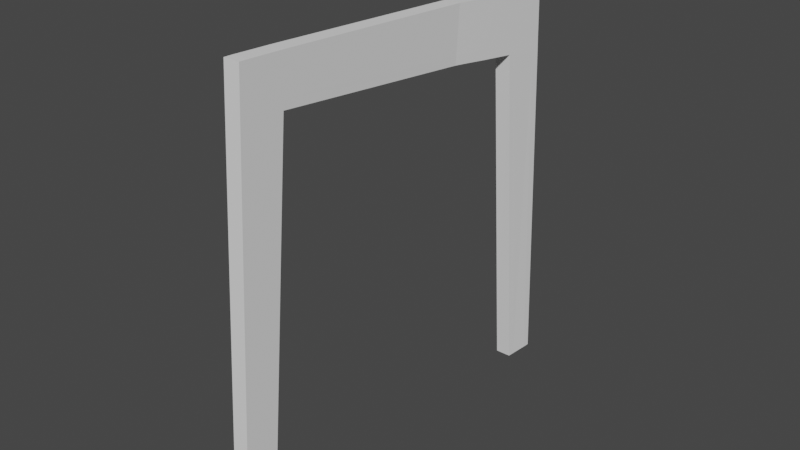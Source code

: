 # Source: Chair.blend  (saved by Blender 2.93.21; exported with 4.5.12 LTS)
import bpy
from mathutils import Matrix  # noqa: F401  (used for matrix-valued properties, if any)

bpy.ops.wm.read_factory_settings(use_empty=True)
scene = bpy.context.scene
scene.name = 'Scene'

# ---- collections
col_collection = bpy.data.collections.new('Collection'); scene.collection.children.link(col_collection)
col_referance_images = bpy.data.collections.new('Referance Images'); col_collection.children.link(col_referance_images)
col_chair = bpy.data.collections.new('Chair'); col_collection.children.link(col_chair)

# ---- world
world_world = bpy.data.worlds.new('World'); scene.world = world_world
world_world.use_nodes = True; world_world.node_tree.nodes.clear()
_N = world_world.node_tree.nodes; _L = world_world.node_tree.links
n0 = _N.new('ShaderNodeOutputWorld'); n0.name = 'World Output'; n0.location = (300, 300)
n1 = _N.new('ShaderNodeBackground'); n1.name = 'Background'; n1.location = (10, 300)
n1.inputs[0].default_value = (0.05088, 0.05088, 0.05088, 1.0)
_L.new(n1.outputs[0], n0.inputs[0])
n0.is_active_output = True
world_world.color = (0.05088, 0.05088, 0.05088)
world_world.use_sun_shadow = False
world_world.sun_shadow_jitter_overblur = 0.0

# ---- meshes
me_cube_002 = bpy.data.meshes.new('Cube.002')
me_cube_002.from_pydata([(-1.0, -0.9039, -1.0), (-1.0, 0.4648, 21.32), (-1.0, 0.7809, -1.0), (-1.0, 2.813, 21.22), (1.0, -0.9039, -1.0), (1.0, 0.4648, 21.32), (1.0, 0.7809, -1.0), (1.0, 2.813, 21.22), (-1.0, 0.2533, 17.87), (-1.0, 2.499, 17.79), (1.0, 2.499, 17.79), (1.0, 0.2533, 17.87), (-1.0, 0.3441, 19.36), (-1.0, 2.634, 19.26), (1.0, 2.634, 19.26), (1.0, 0.3441, 19.36), (-1.0, -0.6076, -1.0), (-1.0, 0.8779, 21.31), (1.0, -0.6076, -1.0), (1.0, 0.8779, 21.31), (1.0, 0.6484, 17.86), (-1.0, 0.6484, 17.86), (1.0, 0.7469, 19.34), (-1.0, 0.7469, 19.34), (-1.0, 2.353, 21.24), (1.0, 0.4509, -1.0), (-1.0, 2.059, 17.81), (-1.0, 2.186, 19.28), (-1.0, 0.4509, -1.0), (1.0, 2.353, 21.24), (1.0, 2.059, 17.81), (1.0, 2.186, 19.28), (-1.0, 2.589, 18.77), (1.0, 2.589, 18.77), (1.0, 0.3137, 18.86), (-1.0, 0.3137, 18.86), (-1.0, 0.7139, 18.84), (1.0, 0.7139, 18.84), (1.0, 2.143, 18.79), (-1.0, 2.143, 18.79), (-1.003, 13.91, 20.59), (0.9975, 13.91, 20.59), (-0.995, 13.72, 18.14), (1.005, 13.73, 18.14), (-1.003, 13.69, 17.68), (0.9975, 13.68, 17.68), (-1.0, 0.822, -0.5511), (1.0, 0.822, -0.5511), (1.0, -0.8763, -0.549), (-1.0, -0.8763, -0.549), (-1.0, -0.5776, -0.5494), (1.0, -0.5776, -0.5494), (1.0, 0.4894, -0.5507), (-1.0, 0.4894, -0.5507), (0.03368, 19.8, 20.11), (2.041, 19.8, 20.11), (0.04733, 19.91, 17.65), (2.033, 19.91, 17.65), (0.03368, 19.94, 16.97), (2.041, 19.94, 16.97), (1.972, 19.52, 17.02), (1.963, 19.5, 17.68), (-0.03941, 19.39, 20.14), (-0.02279, 19.5, 17.68), (-0.03513, 19.52, 17.02), (1.968, 19.39, 20.14), (1.662, 17.68, 17.76), (-0.3294, 17.68, 17.76), (1.661, 17.65, 20.28), (1.667, 17.7, 17.23), (-0.3436, 17.66, 20.28), (-0.337, 17.7, 17.23), (-1.0, 0.4255, 20.68), (-1.0, 2.755, 20.59), (1.0, 2.755, 20.59), (1.0, 0.4255, 20.68), (1.0, 0.8352, 20.67), (-1.0, 0.8352, 20.67), (1.0, 2.299, 20.6), (-1.0, 2.299, 20.6), (-1.0, 13.85, 19.8), (0.9999, 13.85, 19.8), (0.03812, 19.84, 19.31), (2.038, 19.84, 19.31), (1.966, 19.42, 19.34), (-0.034, 19.42, 19.34), (-0.3686, 17.49, 19.48), (1.632, 17.49, 19.48), (-1.0, 0.4429, 20.97), (1.967, 19.41, 19.69), (1.635, 17.51, 19.84), (-1.0, 2.781, 20.87), (1.0, 2.781, 20.87), (1.0, 0.4429, 20.97), (1.0, 0.8542, 20.95), (-1.0, 0.8542, 20.95), (1.0, 2.323, 20.89), (-1.0, 2.323, 20.89), (-1.001, 13.88, 20.15), (0.9989, 13.87, 20.15), (0.03615, 19.82, 19.66), (2.04, 19.82, 19.66), (-0.0364, 19.41, 19.69), (-0.3672, 17.51, 19.84), (1.005, 13.24, 18.19), (0.9976, 13.42, 20.62), (-1.002, 13.2, 17.73), (0.9976, 13.2, 17.73), (-1.002, 13.43, 20.62), (-0.9952, 13.24, 18.19), (-1.0, 13.37, 19.83), (0.9999, 13.37, 19.83), (0.9989, 13.39, 20.18), (-1.001, 13.39, 20.18), (-0.3049, 19.69, 22.62), (1.703, 19.69, 22.62), (-0.3739, 19.29, 22.61), (-0.6885, 17.5, 22.56), (1.633, 19.29, 22.61), (1.316, 17.49, 22.56), (1.112, 14.37, 18.08), (-0.8863, 14.37, 18.08), (1.11, 14.54, 20.54), (1.105, 14.33, 17.61), (-0.8907, 14.54, 20.54), (-0.8953, 14.33, 17.61), (1.111, 14.49, 19.74), (-0.8893, 14.49, 19.74), (1.11, 14.51, 20.1), (-0.8899, 14.51, 20.1), (1.359, 15.85, 17.43), (-0.628, 16.04, 20.42), (-0.6434, 15.85, 17.43), (1.371, 15.99, 19.61), (-0.629, 15.99, 19.61), (1.373, 16.01, 19.97), (-0.6285, 16.01, 19.97), (1.364, 15.89, 17.94), (-0.6309, 15.88, 17.94), (1.374, 16.04, 20.42), (1.437, 16.32, 17.38), (-0.547, 16.5, 20.38), (-0.5657, 16.32, 17.38), (1.452, 16.45, 19.57), (-0.5486, 16.45, 19.57), (1.454, 16.47, 19.93), (-0.5479, 16.47, 19.93), (1.442, 16.36, 17.89), (-0.552, 16.35, 17.89), (1.456, 16.5, 20.38), (1.736, 18.11, 17.18), (-0.2721, 18.06, 20.25), (-0.2684, 18.11, 17.18), (1.745, 18.18, 17.74), (-0.2455, 18.18, 17.74), (1.733, 18.06, 20.25), (-0.289, 17.95, 19.45), (1.711, 17.95, 19.45), (1.714, 17.96, 19.81), (-0.2885, 17.96, 19.81), (-0.6137, 17.92, 22.57), (1.391, 17.92, 22.57), (1.959, 20.35, -1.0), (2.021, 20.74, -1.0), (0.01433, 20.74, -1.001), (-0.04718, 20.35, -1.001), (1.755, 19.44, -1.0), (-0.2488, 19.45, -1.001), (-0.3246, 19.06, -1.001), (1.679, 19.06, -1.0), (0.01482, 20.72, -0.5448), (2.021, 20.72, -0.5441), (-0.2491, 19.42, -0.5454), (-0.3251, 19.03, -0.5457), (1.678, 19.02, -0.5448), (1.755, 19.41, -0.5446), (-0.04688, 20.33, -0.5448), (1.959, 20.33, -0.5441)], [], [(97, 24, 3, 91), (107, 106, 44, 45), (94, 19, 5, 93), (93, 5, 1, 88), (16, 18, 4, 0), (19, 17, 1, 5), (48, 11, 8, 49), (51, 20, 11, 48), (46, 9, 10, 47), (53, 26, 9, 46), (34, 15, 12, 35), (37, 22, 15, 34), (111, 104, 43, 81), (39, 27, 13, 32), (35, 12, 23, 36), (38, 31, 22, 37), (49, 8, 21, 50), (52, 30, 20, 51), (29, 24, 17, 19), (28, 25, 18, 16), (96, 29, 19, 94), (88, 1, 17, 95), (92, 7, 29, 96), (2, 6, 25, 28), (7, 3, 24, 29), (47, 10, 30, 52), (33, 14, 31, 38), (36, 23, 27, 39), (50, 21, 26, 53), (95, 17, 24, 97), (21, 36, 39, 26), (10, 33, 38, 30), (30, 38, 37, 20), (8, 35, 36, 21), (26, 39, 32, 9), (9, 32, 33, 10), (20, 37, 34, 11), (11, 34, 35, 8), (102, 62, 54, 100), (61, 60, 59, 57), (108, 105, 41, 40), (106, 109, 42, 44), (113, 108, 40, 98), (104, 107, 45, 43), (16, 50, 53, 28), (6, 47, 52, 25), (25, 52, 51, 18), (0, 49, 50, 16), (28, 53, 46, 2), (2, 46, 47, 6), (18, 51, 48, 4), (4, 48, 49, 0), (100, 54, 55, 101), (58, 56, 57, 59), (175, 174, 169, 166), (64, 63, 56, 58), (84, 61, 57, 83), (54, 62, 116, 114), (151, 70, 117, 160), (157, 153, 61, 84), (152, 154, 63, 64), (173, 172, 167, 168), (153, 150, 60, 61), (159, 151, 62, 102), (146, 141, 70, 103), (147, 140, 69, 66), (140, 142, 71, 69), (142, 148, 67, 71), (143, 147, 66, 87), (141, 149, 68, 70), (145, 143, 87, 90), (148, 144, 86, 67), (154, 156, 85, 63), (158, 157, 84, 89), (89, 84, 83, 101), (56, 82, 83, 57), (109, 110, 80, 42), (63, 85, 82, 56), (23, 77, 79, 27), (14, 74, 78, 31), (12, 72, 77, 23), (31, 78, 76, 22), (112, 111, 81, 99), (15, 75, 72, 12), (22, 76, 75, 15), (27, 79, 73, 13), (105, 112, 99, 41), (65, 89, 101, 55), (155, 158, 89, 65), (149, 145, 90, 68), (144, 146, 103, 86), (156, 159, 102, 85), (82, 100, 101, 83), (110, 113, 98, 80), (85, 102, 100, 82), (77, 95, 97, 79), (74, 92, 96, 78), (72, 88, 95, 77), (78, 96, 94, 76), (75, 93, 88, 72), (76, 94, 93, 75), (79, 97, 91, 73), (73, 91, 113, 110), (7, 92, 112, 105), (92, 74, 111, 112), (13, 73, 110, 109), (14, 33, 107, 104), (91, 3, 108, 113), (32, 13, 109, 106), (3, 7, 105, 108), (74, 14, 104, 111), (33, 32, 106, 107), (116, 118, 115, 114), (160, 161, 118, 116), (65, 55, 115, 118), (155, 65, 118, 161), (70, 68, 119, 117), (55, 54, 114, 115), (80, 98, 129, 127), (41, 99, 128, 122), (42, 80, 127, 121), (99, 81, 126, 128), (40, 41, 122, 124), (81, 43, 120, 126), (44, 42, 121, 125), (45, 44, 125, 123), (43, 45, 123, 120), (98, 40, 124, 129), (127, 129, 136, 134), (122, 128, 135, 139), (121, 127, 134, 138), (128, 126, 133, 135), (124, 122, 139, 131), (126, 120, 137, 133), (125, 121, 138, 132), (123, 125, 132, 130), (120, 123, 130, 137), (129, 124, 131, 136), (134, 136, 146, 144), (139, 135, 145, 149), (138, 134, 144, 148), (135, 133, 143, 145), (131, 139, 149, 141), (133, 137, 147, 143), (132, 138, 148, 142), (130, 132, 142, 140), (137, 130, 140, 147), (136, 131, 141, 146), (68, 155, 161, 119), (117, 119, 161, 160), (86, 103, 159, 156), (68, 90, 158, 155), (90, 87, 157, 158), (67, 86, 156, 154), (103, 70, 151, 159), (66, 69, 150, 153), (170, 171, 163, 164), (71, 67, 154, 152), (87, 66, 153, 157), (62, 151, 160, 116), (162, 165, 164, 163), (166, 167, 165, 162), (169, 168, 167, 166), (172, 176, 165, 167), (177, 175, 166, 162), (174, 173, 168, 169), (176, 170, 164, 165), (171, 177, 162, 163), (59, 60, 177, 171), (64, 58, 170, 176), (69, 71, 173, 174), (60, 150, 175, 177), (152, 64, 176, 172), (58, 59, 171, 170), (71, 152, 172, 173), (150, 69, 174, 175)])
_uv = me_cube_002.uv_layers.new(name='UVMap')
_uv.uv.foreach_set('vector', [0.621, 0.201, 0.625, 0.201, 0.625, 0.25, 0.621, 0.25, 0.5975, 0.5, 0.5975, 0.25, 0.5975, 0.25, 0.5975, 0.5, 0.621, 0.706, 0.625, 0.706, 0.625, 0.75, 0.621, 0.75, 0.621, 0.75, 0.625, 0.75, 0.625, 1.0, 0.621, 1.0, 0.125, 0.706, 0.375, 0.706, 0.375, 0.75, 0.125, 0.75, 0.625, 0.706, 0.875, 0.706, 0.875, 0.75, 0.625, 0.75, 0.3801, 0.75, 0.5864, 0.75, 0.5864, 1.0, 0.3801, 1.0, 0.3801, 0.706, 0.5864, 0.706, 0.5864, 0.75, 0.3801, 0.75, 0.3801, 0.25, 0.5864, 0.25, 0.5864, 0.5, 0.3801, 0.5, 0.3801, 0.201, 0.5864, 0.201, 0.5864, 0.25, 0.3801, 0.25, 0.5974, 0.75, 0.603, 0.75, 0.603, 1.0, 0.5974, 1.0, 0.5974, 0.706, 0.603, 0.706, 0.603, 0.75, 0.5974, 0.75, 0.6178, 0.5, 0.603, 0.5, 0.603, 0.5, 0.6178, 0.5, 0.5974, 0.201, 0.603, 0.201, 0.603, 0.25, 0.5974, 0.25, 0.5974, 0.0, 0.603, 0.0, 0.603, 0.04397, 0.5974, 0.04397, 0.5974, 0.549, 0.603, 0.549, 0.603, 0.706, 0.5974, 0.706, 0.3801, 0.0, 0.5864, 0.0, 0.5864, 0.04397, 0.3801, 0.04397, 0.3801, 0.549, 0.5864, 0.549, 0.5864, 0.706, 0.3801, 0.706, 0.625, 0.549, 0.875, 0.549, 0.875, 0.706, 0.625, 0.706, 0.125, 0.549, 0.375, 0.549, 0.375, 0.706, 0.125, 0.706, 0.621, 0.549, 0.625, 0.549, 0.625, 0.706, 0.621, 0.706, 0.621, 0.0, 0.625, 0.0, 0.625, 0.04397, 0.621, 0.04397, 0.621, 0.5, 0.625, 0.5, 0.625, 0.549, 0.621, 0.549, 0.125, 0.5, 0.375, 0.5, 0.375, 0.549, 0.125, 0.549, 0.625, 0.5, 0.875, 0.5, 0.875, 0.549, 0.625, 0.549, 0.3801, 0.5, 0.5864, 0.5, 0.5864, 0.549, 0.3801, 0.549, 0.5974, 0.5, 0.603, 0.5, 0.603, 0.549, 0.5974, 0.549, 0.5974, 0.04397, 0.603, 0.04397, 0.603, 0.201, 0.5974, 0.201, 0.3801, 0.04397, 0.5864, 0.04397, 0.5864, 0.201, 0.3801, 0.201, 0.621, 0.04397, 0.625, 0.04397, 0.625, 0.201, 0.621, 0.201, 0.5864, 0.04397, 0.5974, 0.04397, 0.5974, 0.201, 0.5864, 0.201, 0.5864, 0.5, 0.5974, 0.5, 0.5974, 0.549, 0.5864, 0.549, 0.5864, 0.549, 0.5974, 0.549, 0.5974, 0.706, 0.5864, 0.706, 0.5864, 0.0, 0.5974, 0.0, 0.5974, 0.04397, 0.5864, 0.04397, 0.5864, 0.201, 0.5974, 0.201, 0.5974, 0.25, 0.5864, 0.25, 0.5864, 0.25, 0.5974, 0.25, 0.5974, 0.5, 0.5864, 0.5, 0.5864, 0.706, 0.5974, 0.706, 0.5974, 0.75, 0.5864, 0.75, 0.5864, 0.75, 0.5974, 0.75, 0.5974, 1.0, 0.5864, 1.0, 0.621, 0.25, 0.625, 0.25, 0.625, 0.25, 0.621, 0.25, 0.603, 0.5, 0.5975, 0.5, 0.5975, 0.5, 0.603, 0.5, 0.875, 0.5, 0.625, 0.5, 0.625, 0.5, 0.875, 0.5, 0.5975, 0.25, 0.603, 0.25, 0.603, 0.25, 0.5975, 0.25, 0.621, 0.25, 0.625, 0.25, 0.625, 0.25, 0.621, 0.25, 0.603, 0.5, 0.5975, 0.5, 0.5975, 0.5, 0.603, 0.5, 0.375, 0.04397, 0.3801, 0.04397, 0.3801, 0.201, 0.375, 0.201, 0.375, 0.5, 0.3801, 0.5, 0.3801, 0.549, 0.375, 0.549, 0.375, 0.549, 0.3801, 0.549, 0.3801, 0.706, 0.375, 0.706, 0.375, 0.0, 0.3801, 0.0, 0.3801, 0.04397, 0.375, 0.04397, 0.375, 0.201, 0.3801, 0.201, 0.3801, 0.25, 0.375, 0.25, 0.375, 0.25, 0.3801, 0.25, 0.3801, 0.5, 0.375, 0.5, 0.375, 0.706, 0.3801, 0.706, 0.3801, 0.75, 0.375, 0.75, 0.375, 0.75, 0.3801, 0.75, 0.3801, 1.0, 0.375, 1.0, 0.621, 0.25, 0.625, 0.25, 0.625, 0.5, 0.621, 0.5, 0.5975, 0.25, 0.603, 0.25, 0.603, 0.5, 0.5975, 0.5, 0.5975, 0.5, 0.5975, 0.5, 0.5975, 0.5, 0.5975, 0.5, 0.5975, 0.25, 0.603, 0.25, 0.603, 0.25, 0.5975, 0.25, 0.6178, 0.5, 0.603, 0.5, 0.603, 0.5, 0.6178, 0.5, 0.625, 0.25, 0.625, 0.25, 0.625, 0.25, 0.625, 0.25, 0.625, 0.25, 0.625, 0.25, 0.625, 0.25, 0.625, 0.25, 0.6178, 0.5, 0.603, 0.5, 0.603, 0.5, 0.6178, 0.5, 0.5975, 0.25, 0.603, 0.25, 0.603, 0.25, 0.5975, 0.25, 0.5975, 0.25, 0.5975, 0.25, 0.5975, 0.25, 0.5975, 0.25, 0.603, 0.5, 0.5975, 0.5, 0.5975, 0.5, 0.603, 0.5, 0.621, 0.25, 0.625, 0.25, 0.625, 0.25, 0.621, 0.25, 0.621, 0.25, 0.625, 0.25, 0.625, 0.25, 0.621, 0.25, 0.603, 0.5, 0.5975, 0.5, 0.5975, 0.5, 0.603, 0.5, 0.5975, 0.5, 0.5975, 0.25, 0.5975, 0.25, 0.5975, 0.5, 0.5975, 0.25, 0.603, 0.25, 0.603, 0.25, 0.5975, 0.25, 0.6178, 0.5, 0.603, 0.5, 0.603, 0.5, 0.6178, 0.5, 0.875, 0.5, 0.625, 0.5, 0.625, 0.5, 0.875, 0.5, 0.621, 0.5, 0.6178, 0.5, 0.6178, 0.5, 0.621, 0.5, 0.603, 0.25, 0.6178, 0.25, 0.6178, 0.25, 0.603, 0.25, 0.603, 0.25, 0.6178, 0.25, 0.6178, 0.25, 0.603, 0.25, 0.621, 0.5, 0.6178, 0.5, 0.6178, 0.5, 0.621, 0.5, 0.621, 0.5, 0.6178, 0.5, 0.6178, 0.5, 0.621, 0.5, 0.603, 0.25, 0.6178, 0.25, 0.6178, 0.5, 0.603, 0.5, 0.603, 0.25, 0.6178, 0.25, 0.6178, 0.25, 0.603, 0.25, 0.603, 0.25, 0.6178, 0.25, 0.6178, 0.25, 0.603, 0.25, 0.603, 0.04397, 0.6178, 0.04397, 0.6178, 0.201, 0.603, 0.201, 0.603, 0.5, 0.6178, 0.5, 0.6178, 0.549, 0.603, 0.549, 0.603, 0.0, 0.6178, 0.0, 0.6178, 0.04397, 0.603, 0.04397, 0.603, 0.549, 0.6178, 0.549, 0.6178, 0.706, 0.603, 0.706, 0.621, 0.5, 0.6178, 0.5, 0.6178, 0.5, 0.621, 0.5, 0.603, 0.75, 0.6178, 0.75, 0.6178, 1.0, 0.603, 1.0, 0.603, 0.706, 0.6178, 0.706, 0.6178, 0.75, 0.603, 0.75, 0.603, 0.201, 0.6178, 0.201, 0.6178, 0.25, 0.603, 0.25, 0.625, 0.5, 0.621, 0.5, 0.621, 0.5, 0.625, 0.5, 0.625, 0.5, 0.621, 0.5, 0.621, 0.5, 0.625, 0.5, 0.625, 0.5, 0.621, 0.5, 0.621, 0.5, 0.625, 0.5, 0.625, 0.5, 0.621, 0.5, 0.621, 0.5, 0.625, 0.5, 0.6178, 0.25, 0.621, 0.25, 0.621, 0.25, 0.6178, 0.25, 0.6178, 0.25, 0.621, 0.25, 0.621, 0.25, 0.6178, 0.25, 0.6178, 0.25, 0.621, 0.25, 0.621, 0.5, 0.6178, 0.5, 0.6178, 0.25, 0.621, 0.25, 0.621, 0.25, 0.6178, 0.25, 0.6178, 0.25, 0.621, 0.25, 0.621, 0.25, 0.6178, 0.25, 0.6178, 0.04397, 0.621, 0.04397, 0.621, 0.201, 0.6178, 0.201, 0.6178, 0.5, 0.621, 0.5, 0.621, 0.549, 0.6178, 0.549, 0.6178, 0.0, 0.621, 0.0, 0.621, 0.04397, 0.6178, 0.04397, 0.6178, 0.549, 0.621, 0.549, 0.621, 0.706, 0.6178, 0.706, 0.6178, 0.75, 0.621, 0.75, 0.621, 1.0, 0.6178, 1.0, 0.6178, 0.706, 0.621, 0.706, 0.621, 0.75, 0.6178, 0.75, 0.6178, 0.201, 0.621, 0.201, 0.621, 0.25, 0.6178, 0.25, 0.6178, 0.25, 0.621, 0.25, 0.621, 0.25, 0.6178, 0.25, 0.625, 0.5, 0.621, 0.5, 0.621, 0.5, 0.625, 0.5, 0.621, 0.5, 0.6178, 0.5, 0.6178, 0.5, 0.621, 0.5, 0.603, 0.25, 0.6178, 0.25, 0.6178, 0.25, 0.603, 0.25, 0.603, 0.5, 0.5974, 0.5, 0.5975, 0.5, 0.603, 0.5, 0.621, 0.25, 0.625, 0.25, 0.625, 0.25, 0.621, 0.25, 0.5974, 0.25, 0.603, 0.25, 0.603, 0.25, 0.5975, 0.25, 0.875, 0.5, 0.625, 0.5, 0.625, 0.5, 0.875, 0.5, 0.6178, 0.5, 0.603, 0.5, 0.603, 0.5, 0.6178, 0.5, 0.5974, 0.5, 0.5974, 0.25, 0.5975, 0.25, 0.5975, 0.5, 0.875, 0.5, 0.625, 0.5, 0.625, 0.5, 0.875, 0.5, 0.875, 0.5, 0.625, 0.5, 0.625, 0.5, 0.875, 0.5, 0.625, 0.5, 0.625, 0.5, 0.625, 0.5, 0.625, 0.5, 0.625, 0.5, 0.625, 0.5, 0.625, 0.5, 0.625, 0.5, 0.875, 0.5, 0.625, 0.5, 0.625, 0.5, 0.875, 0.5, 0.625, 0.5, 0.625, 0.25, 0.625, 0.25, 0.625, 0.5, 0.6178, 0.25, 0.621, 0.25, 0.621, 0.25, 0.6178, 0.25, 0.625, 0.5, 0.621, 0.5, 0.621, 0.5, 0.625, 0.5, 0.603, 0.25, 0.6178, 0.25, 0.6178, 0.25, 0.603, 0.25, 0.621, 0.5, 0.6178, 0.5, 0.6178, 0.5, 0.621, 0.5, 0.875, 0.5, 0.625, 0.5, 0.625, 0.5, 0.875, 0.5, 0.6178, 0.5, 0.603, 0.5, 0.603, 0.5, 0.6178, 0.5, 0.5975, 0.25, 0.603, 0.25, 0.603, 0.25, 0.5975, 0.25, 0.5975, 0.5, 0.5975, 0.25, 0.5975, 0.25, 0.5975, 0.5, 0.603, 0.5, 0.5975, 0.5, 0.5975, 0.5, 0.603, 0.5, 0.621, 0.25, 0.625, 0.25, 0.625, 0.25, 0.621, 0.25, 0.6178, 0.25, 0.621, 0.25, 0.621, 0.25, 0.6178, 0.25, 0.625, 0.5, 0.621, 0.5, 0.621, 0.5, 0.625, 0.5, 0.603, 0.25, 0.6178, 0.25, 0.6178, 0.25, 0.603, 0.25, 0.621, 0.5, 0.6178, 0.5, 0.6178, 0.5, 0.621, 0.5, 0.875, 0.5, 0.625, 0.5, 0.625, 0.5, 0.875, 0.5, 0.6178, 0.5, 0.603, 0.5, 0.603, 0.5, 0.6178, 0.5, 0.5975, 0.25, 0.603, 0.25, 0.603, 0.25, 0.5975, 0.25, 0.5975, 0.5, 0.5975, 0.25, 0.5975, 0.25, 0.5975, 0.5, 0.603, 0.5, 0.5975, 0.5, 0.5975, 0.5, 0.603, 0.5, 0.621, 0.25, 0.625, 0.25, 0.625, 0.25, 0.621, 0.25, 0.6178, 0.25, 0.621, 0.25, 0.621, 0.25, 0.6178, 0.25, 0.625, 0.5, 0.621, 0.5, 0.621, 0.5, 0.625, 0.5, 0.603, 0.25, 0.6178, 0.25, 0.6178, 0.25, 0.603, 0.25, 0.621, 0.5, 0.6178, 0.5, 0.6178, 0.5, 0.621, 0.5, 0.875, 0.5, 0.625, 0.5, 0.625, 0.5, 0.875, 0.5, 0.6178, 0.5, 0.603, 0.5, 0.603, 0.5, 0.6178, 0.5, 0.5975, 0.25, 0.603, 0.25, 0.603, 0.25, 0.5975, 0.25, 0.5975, 0.5, 0.5975, 0.25, 0.5975, 0.25, 0.5975, 0.5, 0.603, 0.5, 0.5975, 0.5, 0.5975, 0.5, 0.603, 0.5, 0.621, 0.25, 0.625, 0.25, 0.625, 0.25, 0.621, 0.25, 0.625, 0.5, 0.625, 0.5, 0.625, 0.5, 0.625, 0.5, 0.875, 0.5, 0.625, 0.5, 0.625, 0.5, 0.875, 0.5, 0.6178, 0.25, 0.621, 0.25, 0.621, 0.25, 0.6178, 0.25, 0.625, 0.5, 0.621, 0.5, 0.621, 0.5, 0.625, 0.5, 0.621, 0.5, 0.6178, 0.5, 0.6178, 0.5, 0.621, 0.5, 0.603, 0.25, 0.6178, 0.25, 0.6178, 0.25, 0.603, 0.25, 0.621, 0.25, 0.625, 0.25, 0.625, 0.25, 0.621, 0.25, 0.603, 0.5, 0.5975, 0.5, 0.5975, 0.5, 0.603, 0.5, 0.5975, 0.25, 0.5975, 0.5, 0.5975, 0.5, 0.5975, 0.25, 0.5975, 0.25, 0.603, 0.25, 0.603, 0.25, 0.5975, 0.25, 0.6178, 0.5, 0.603, 0.5, 0.603, 0.5, 0.6178, 0.5, 0.625, 0.25, 0.625, 0.25, 0.625, 0.25, 0.625, 0.25, 0.5975, 0.5, 0.5975, 0.25, 0.5975, 0.25, 0.5975, 0.5, 0.5975, 0.5, 0.5975, 0.25, 0.5975, 0.25, 0.5975, 0.5, 0.5975, 0.5, 0.5975, 0.25, 0.5975, 0.25, 0.5975, 0.5, 0.5975, 0.25, 0.5975, 0.25, 0.5975, 0.25, 0.5975, 0.25, 0.5975, 0.5, 0.5975, 0.5, 0.5975, 0.5, 0.5975, 0.5, 0.5975, 0.5, 0.5975, 0.25, 0.5975, 0.25, 0.5975, 0.5, 0.5975, 0.25, 0.5975, 0.25, 0.5975, 0.25, 0.5975, 0.25, 0.5975, 0.5, 0.5975, 0.5, 0.5975, 0.5, 0.5975, 0.5, 0.5975, 0.5, 0.5975, 0.5, 0.5975, 0.5, 0.5975, 0.5, 0.5975, 0.25, 0.5975, 0.25, 0.5975, 0.25, 0.5975, 0.25, 0.5975, 0.5, 0.5975, 0.25, 0.5975, 0.25, 0.5975, 0.5, 0.5975, 0.5, 0.5975, 0.5, 0.5975, 0.5, 0.5975, 0.5, 0.5975, 0.25, 0.5975, 0.25, 0.5975, 0.25, 0.5975, 0.25, 0.5975, 0.25, 0.5975, 0.5, 0.5975, 0.5, 0.5975, 0.25, 0.5975, 0.25, 0.5975, 0.25, 0.5975, 0.25, 0.5975, 0.25, 0.5975, 0.5, 0.5975, 0.5, 0.5975, 0.5, 0.5975, 0.5])
me_cube_002.use_remesh_fix_poles = True
me_cube_002.use_remesh_preserve_attributes = False
me_cube_002.update()

# ---- objects
ob_front_ortographic_reference = bpy.data.objects.new('Front Ortographic reference ', None)
ob_right_ortographic_reference = bpy.data.objects.new('Right Ortographic reference ', None)
ob_top_ortographic_reference = bpy.data.objects.new('Top Ortographic reference ', None)
ob_cube = bpy.data.objects.new('Cube', me_cube_002)

# ---- transforms, parenting, visibility, modifiers, constraints
ob_front_ortographic_reference.location = (0.0, 2.485, 2.034)
ob_front_ortographic_reference.rotation_euler = (1.571, -0.0, -0.0)
ob_front_ortographic_reference.empty_display_type = 'IMAGE'
ob_front_ortographic_reference.empty_display_size = 5.0
ob_front_ortographic_reference.use_empty_image_alpha = True
ob_front_ortographic_reference.color = (1.0, 1.0, 1.0, 0.5)
ob_front_ortographic_reference.hide_select = True
ob_right_ortographic_reference.location = (-2.532, 0.0, 2.034)
ob_right_ortographic_reference.rotation_euler = (1.571, -0.0, 1.571)
ob_right_ortographic_reference.empty_display_type = 'IMAGE'
ob_right_ortographic_reference.empty_display_size = 5.0
ob_right_ortographic_reference.use_empty_image_alpha = True
ob_right_ortographic_reference.color = (1.0, 1.0, 1.0, 0.5)
ob_right_ortographic_reference.hide_select = True
ob_top_ortographic_reference.location = (0.0, 0.0, 0.0)
ob_top_ortographic_reference.empty_display_type = 'IMAGE'
ob_top_ortographic_reference.empty_display_size = 5.0
ob_top_ortographic_reference.use_empty_image_alpha = True
ob_top_ortographic_reference.color = (1.0, 1.0, 1.0, 0.5)
ob_top_ortographic_reference.hide_select = True
ob_cube.location = (1.269, -1.068, 0.1049)
ob_cube.scale = (0.04385, 0.1049, 0.1049)

# ---- collection membership
col_referance_images.objects.link(ob_front_ortographic_reference)
col_referance_images.objects.link(ob_right_ortographic_reference)
col_referance_images.objects.link(ob_top_ortographic_reference)
col_chair.objects.link(ob_cube)

# ---- scene / render settings (as saved in the file)
scene.frame_start = 1; scene.frame_end = 250; scene.frame_set(1)
scene.render.engine = 'BLENDER_EEVEE_NEXT'
scene.cycles.use_denoising = False
scene.cycles.samples = 128
scene.cycles.sampling_pattern = 'TABULATED_SOBOL'
scene.cycles.use_adaptive_sampling = False
scene.cycles.use_light_tree = False
scene.view_settings.view_transform = 'Filmic'
bpy.context.view_layer.update()

# ---- added for rendering (the .blend has no active camera and no usable light): camera, sun
cam_auto = bpy.data.cameras.new('AutoCamera')
cam_auto.lens = 50.0
cam_auto.sensor_width = 36.0
cam_auto.clip_end = 1000.0
ob_auto_camera = bpy.data.objects.new('AutoCamera', cam_auto)
scene.collection.objects.link(ob_auto_camera)
ob_auto_camera.location = (4.40405, -3.76222, 3.72923)
ob_auto_camera.rotation_euler = (1.09748, -7.21219e-08, 0.694738)
scene.camera = ob_auto_camera
light_auto_sun = bpy.data.lights.new('AutoSun', 'SUN')
light_auto_sun.energy = 3.0
light_auto_sun.angle = 0.0523599
ob_auto_sun = bpy.data.objects.new('AutoSun', light_auto_sun)
scene.collection.objects.link(ob_auto_sun)
ob_auto_sun.rotation_euler = (0.872665, 0.174533, 0.523599)
bpy.context.view_layer.update()
